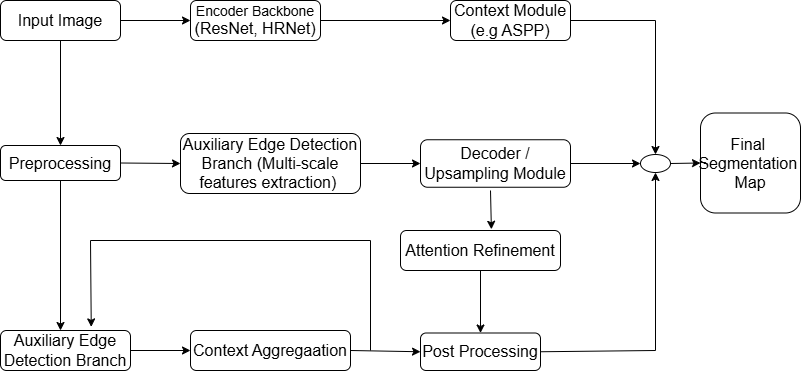

The diagram above was exported from draw.io. Its source (the exported page's mxGraphModel, read from the mxfile embedded in the PNG):
<mxGraphModel dx="1042" dy="527" grid="1" gridSize="10" guides="1" tooltips="1" connect="1" arrows="1" fold="1" page="1" pageScale="1" pageWidth="850" pageHeight="1100" math="0" shadow="0">
  <root>
    <mxCell id="0" />
    <mxCell id="1" parent="0" />
    <mxCell id="66CzDeK7_K1GvbWGxiha-1" value="&lt;font style=&quot;font-size: 16px;&quot;&gt;Input Image&lt;/font&gt;" style="rounded=1;whiteSpace=wrap;html=1;" vertex="1" parent="1">
      <mxGeometry x="40" y="130" width="120" height="40" as="geometry" />
    </mxCell>
    <mxCell id="66CzDeK7_K1GvbWGxiha-2" value="&lt;font style=&quot;font-size: 14px;&quot;&gt;Encoder Backbone&lt;/font&gt;&lt;div&gt;&lt;font size=&quot;3&quot;&gt;(ResNet, HRNet)&lt;/font&gt;&lt;/div&gt;" style="rounded=1;whiteSpace=wrap;html=1;" vertex="1" parent="1">
      <mxGeometry x="230" y="130" width="130" height="40" as="geometry" />
    </mxCell>
    <mxCell id="66CzDeK7_K1GvbWGxiha-3" value="&lt;font style=&quot;font-size: 16px;&quot;&gt;Context Module&lt;/font&gt;&lt;div&gt;&lt;font size=&quot;3&quot;&gt;(e.g ASPP)&lt;/font&gt;&lt;/div&gt;" style="rounded=1;whiteSpace=wrap;html=1;" vertex="1" parent="1">
      <mxGeometry x="490" y="130" width="120" height="40" as="geometry" />
    </mxCell>
    <mxCell id="66CzDeK7_K1GvbWGxiha-4" value="" style="endArrow=classic;html=1;rounded=0;exitX=1;exitY=0.5;exitDx=0;exitDy=0;entryX=0;entryY=0.5;entryDx=0;entryDy=0;" edge="1" parent="1" source="66CzDeK7_K1GvbWGxiha-1" target="66CzDeK7_K1GvbWGxiha-2">
      <mxGeometry width="50" height="50" relative="1" as="geometry">
        <mxPoint x="160" y="340" as="sourcePoint" />
        <mxPoint x="210" y="290" as="targetPoint" />
      </mxGeometry>
    </mxCell>
    <mxCell id="66CzDeK7_K1GvbWGxiha-5" value="" style="endArrow=classic;html=1;rounded=0;exitX=1;exitY=0.5;exitDx=0;exitDy=0;entryX=0;entryY=0.5;entryDx=0;entryDy=0;" edge="1" parent="1" source="66CzDeK7_K1GvbWGxiha-2" target="66CzDeK7_K1GvbWGxiha-3">
      <mxGeometry width="50" height="50" relative="1" as="geometry">
        <mxPoint x="160" y="400" as="sourcePoint" />
        <mxPoint x="210" y="350" as="targetPoint" />
      </mxGeometry>
    </mxCell>
    <mxCell id="66CzDeK7_K1GvbWGxiha-6" value="&lt;font style=&quot;font-size: 16px;&quot;&gt;Final&amp;nbsp;&lt;/font&gt;&lt;div&gt;&lt;font size=&quot;3&quot;&gt;Segmentation&amp;nbsp;&lt;/font&gt;&lt;/div&gt;&lt;div&gt;&lt;font size=&quot;3&quot;&gt;Map&lt;/font&gt;&lt;/div&gt;" style="rounded=1;whiteSpace=wrap;html=1;" vertex="1" parent="1">
      <mxGeometry x="740" y="242.5" width="100" height="100" as="geometry" />
    </mxCell>
    <mxCell id="66CzDeK7_K1GvbWGxiha-7" value="" style="endArrow=classic;html=1;rounded=0;exitX=1;exitY=0.5;exitDx=0;exitDy=0;entryX=0.5;entryY=0;entryDx=0;entryDy=0;" edge="1" parent="1" source="66CzDeK7_K1GvbWGxiha-3" target="66CzDeK7_K1GvbWGxiha-14">
      <mxGeometry width="50" height="50" relative="1" as="geometry">
        <mxPoint x="680" y="190" as="sourcePoint" />
        <mxPoint x="700" y="230" as="targetPoint" />
        <Array as="points">
          <mxPoint x="695" y="150" />
        </Array>
      </mxGeometry>
    </mxCell>
    <mxCell id="66CzDeK7_K1GvbWGxiha-8" value="&lt;font style=&quot;font-size: 16px;&quot;&gt;Preprocessing&lt;/font&gt;" style="rounded=1;whiteSpace=wrap;html=1;" vertex="1" parent="1">
      <mxGeometry x="40" y="275" width="120" height="35" as="geometry" />
    </mxCell>
    <mxCell id="66CzDeK7_K1GvbWGxiha-9" value="" style="endArrow=classic;html=1;rounded=0;entryX=0.5;entryY=0;entryDx=0;entryDy=0;exitX=0.5;exitY=1;exitDx=0;exitDy=0;" edge="1" parent="1" source="66CzDeK7_K1GvbWGxiha-1" target="66CzDeK7_K1GvbWGxiha-8">
      <mxGeometry width="50" height="50" relative="1" as="geometry">
        <mxPoint x="90" y="250" as="sourcePoint" />
        <mxPoint x="140" y="200" as="targetPoint" />
      </mxGeometry>
    </mxCell>
    <mxCell id="66CzDeK7_K1GvbWGxiha-10" value="&lt;font style=&quot;font-size: 16px;&quot;&gt;Auxiliary Edge Detection Branch (Multi-scale features extraction)&amp;nbsp;&lt;/font&gt;" style="rounded=1;whiteSpace=wrap;html=1;" vertex="1" parent="1">
      <mxGeometry x="220" y="263" width="180" height="60" as="geometry" />
    </mxCell>
    <mxCell id="66CzDeK7_K1GvbWGxiha-11" value="&lt;font style=&quot;font-size: 16px;&quot;&gt;Decoder / Upsampling Module&lt;/font&gt;" style="rounded=1;whiteSpace=wrap;html=1;" vertex="1" parent="1">
      <mxGeometry x="460" y="269.25" width="150" height="47.5" as="geometry" />
    </mxCell>
    <mxCell id="66CzDeK7_K1GvbWGxiha-12" value="" style="endArrow=classic;html=1;rounded=0;exitX=1;exitY=0.5;exitDx=0;exitDy=0;entryX=0;entryY=0.5;entryDx=0;entryDy=0;" edge="1" parent="1" source="66CzDeK7_K1GvbWGxiha-8" target="66CzDeK7_K1GvbWGxiha-10">
      <mxGeometry width="50" height="50" relative="1" as="geometry">
        <mxPoint x="180" y="300" as="sourcePoint" />
        <mxPoint x="230" y="250" as="targetPoint" />
      </mxGeometry>
    </mxCell>
    <mxCell id="66CzDeK7_K1GvbWGxiha-13" value="" style="endArrow=classic;html=1;rounded=0;entryX=0;entryY=0.5;entryDx=0;entryDy=0;exitX=1;exitY=0.5;exitDx=0;exitDy=0;" edge="1" parent="1" source="66CzDeK7_K1GvbWGxiha-10" target="66CzDeK7_K1GvbWGxiha-11">
      <mxGeometry width="50" height="50" relative="1" as="geometry">
        <mxPoint x="390" y="300" as="sourcePoint" />
        <mxPoint x="460" y="292.5" as="targetPoint" />
      </mxGeometry>
    </mxCell>
    <mxCell id="66CzDeK7_K1GvbWGxiha-14" value="" style="ellipse;whiteSpace=wrap;html=1;" vertex="1" parent="1">
      <mxGeometry x="680" y="284" width="30" height="18" as="geometry" />
    </mxCell>
    <mxCell id="66CzDeK7_K1GvbWGxiha-15" value="" style="endArrow=classic;html=1;rounded=0;exitX=1;exitY=0.5;exitDx=0;exitDy=0;entryX=0;entryY=0.5;entryDx=0;entryDy=0;" edge="1" parent="1" source="66CzDeK7_K1GvbWGxiha-11" target="66CzDeK7_K1GvbWGxiha-14">
      <mxGeometry width="50" height="50" relative="1" as="geometry">
        <mxPoint x="650" y="350" as="sourcePoint" />
        <mxPoint x="700" y="300" as="targetPoint" />
      </mxGeometry>
    </mxCell>
    <mxCell id="66CzDeK7_K1GvbWGxiha-16" value="" style="endArrow=classic;html=1;rounded=0;entryX=0;entryY=0.5;entryDx=0;entryDy=0;exitX=1;exitY=0.5;exitDx=0;exitDy=0;" edge="1" parent="1" source="66CzDeK7_K1GvbWGxiha-14" target="66CzDeK7_K1GvbWGxiha-6">
      <mxGeometry width="50" height="50" relative="1" as="geometry">
        <mxPoint x="690" y="350" as="sourcePoint" />
        <mxPoint x="740" y="300" as="targetPoint" />
      </mxGeometry>
    </mxCell>
    <mxCell id="66CzDeK7_K1GvbWGxiha-17" value="&lt;font style=&quot;font-size: 16px;&quot;&gt;Attention Refinement&lt;/font&gt;" style="rounded=1;whiteSpace=wrap;html=1;" vertex="1" parent="1">
      <mxGeometry x="440" y="360" width="160" height="40" as="geometry" />
    </mxCell>
    <mxCell id="66CzDeK7_K1GvbWGxiha-18" value="" style="endArrow=classic;html=1;rounded=0;entryX=0.568;entryY=-0.03;entryDx=0;entryDy=0;entryPerimeter=0;" edge="1" parent="1" target="66CzDeK7_K1GvbWGxiha-17">
      <mxGeometry width="50" height="50" relative="1" as="geometry">
        <mxPoint x="530" y="320" as="sourcePoint" />
        <mxPoint x="440" y="330" as="targetPoint" />
      </mxGeometry>
    </mxCell>
    <mxCell id="66CzDeK7_K1GvbWGxiha-19" value="&lt;font style=&quot;font-size: 16px;&quot;&gt;Post Processing&lt;/font&gt;" style="rounded=1;whiteSpace=wrap;html=1;" vertex="1" parent="1">
      <mxGeometry x="460" y="462.5" width="120" height="37.5" as="geometry" />
    </mxCell>
    <mxCell id="66CzDeK7_K1GvbWGxiha-20" value="" style="endArrow=classic;html=1;rounded=0;exitX=0.5;exitY=1;exitDx=0;exitDy=0;entryX=0.5;entryY=0;entryDx=0;entryDy=0;" edge="1" parent="1" source="66CzDeK7_K1GvbWGxiha-17" target="66CzDeK7_K1GvbWGxiha-19">
      <mxGeometry width="50" height="50" relative="1" as="geometry">
        <mxPoint x="340" y="450" as="sourcePoint" />
        <mxPoint x="390" y="400" as="targetPoint" />
      </mxGeometry>
    </mxCell>
    <mxCell id="66CzDeK7_K1GvbWGxiha-21" value="&lt;font style=&quot;font-size: 16px;&quot;&gt;Auxiliary Edge Detection Branch&lt;/font&gt;" style="rounded=1;whiteSpace=wrap;html=1;" vertex="1" parent="1">
      <mxGeometry x="40" y="460" width="130" height="40" as="geometry" />
    </mxCell>
    <mxCell id="66CzDeK7_K1GvbWGxiha-22" value="" style="endArrow=classic;html=1;rounded=0;exitX=0.5;exitY=1;exitDx=0;exitDy=0;" edge="1" parent="1" source="66CzDeK7_K1GvbWGxiha-8">
      <mxGeometry width="50" height="50" relative="1" as="geometry">
        <mxPoint y="400" as="sourcePoint" />
        <mxPoint x="100" y="460" as="targetPoint" />
      </mxGeometry>
    </mxCell>
    <mxCell id="66CzDeK7_K1GvbWGxiha-23" value="&lt;font style=&quot;font-size: 16px;&quot;&gt;Context Aggregaation&lt;/font&gt;" style="rounded=1;whiteSpace=wrap;html=1;" vertex="1" parent="1">
      <mxGeometry x="230" y="460" width="160" height="40" as="geometry" />
    </mxCell>
    <mxCell id="66CzDeK7_K1GvbWGxiha-24" value="" style="endArrow=classic;html=1;rounded=0;exitX=1;exitY=0.5;exitDx=0;exitDy=0;entryX=0;entryY=0.5;entryDx=0;entryDy=0;" edge="1" parent="1" source="66CzDeK7_K1GvbWGxiha-21" target="66CzDeK7_K1GvbWGxiha-23">
      <mxGeometry width="50" height="50" relative="1" as="geometry">
        <mxPoint x="180" y="470" as="sourcePoint" />
        <mxPoint x="230" y="420" as="targetPoint" />
      </mxGeometry>
    </mxCell>
    <mxCell id="66CzDeK7_K1GvbWGxiha-25" value="" style="endArrow=classic;html=1;rounded=0;exitX=1;exitY=0.5;exitDx=0;exitDy=0;entryX=0;entryY=0.5;entryDx=0;entryDy=0;" edge="1" parent="1" source="66CzDeK7_K1GvbWGxiha-23" target="66CzDeK7_K1GvbWGxiha-19">
      <mxGeometry width="50" height="50" relative="1" as="geometry">
        <mxPoint x="350" y="420" as="sourcePoint" />
        <mxPoint x="440" y="481" as="targetPoint" />
      </mxGeometry>
    </mxCell>
    <mxCell id="66CzDeK7_K1GvbWGxiha-26" value="" style="endArrow=classic;html=1;rounded=0;exitX=1;exitY=0.5;exitDx=0;exitDy=0;entryX=0.5;entryY=1;entryDx=0;entryDy=0;" edge="1" parent="1" source="66CzDeK7_K1GvbWGxiha-19" target="66CzDeK7_K1GvbWGxiha-14">
      <mxGeometry width="50" height="50" relative="1" as="geometry">
        <mxPoint x="400" y="300" as="sourcePoint" />
        <mxPoint x="450" y="250" as="targetPoint" />
        <Array as="points">
          <mxPoint x="695" y="480" />
        </Array>
      </mxGeometry>
    </mxCell>
    <mxCell id="66CzDeK7_K1GvbWGxiha-27" value="" style="endArrow=classic;html=1;rounded=0;entryX=0.698;entryY=-0.09;entryDx=0;entryDy=0;entryPerimeter=0;" edge="1" parent="1" target="66CzDeK7_K1GvbWGxiha-21">
      <mxGeometry width="50" height="50" relative="1" as="geometry">
        <mxPoint x="410" y="480" as="sourcePoint" />
        <mxPoint x="140" y="370" as="targetPoint" />
        <Array as="points">
          <mxPoint x="410" y="370" />
          <mxPoint x="130" y="370" />
        </Array>
      </mxGeometry>
    </mxCell>
  </root>
</mxGraphModel>